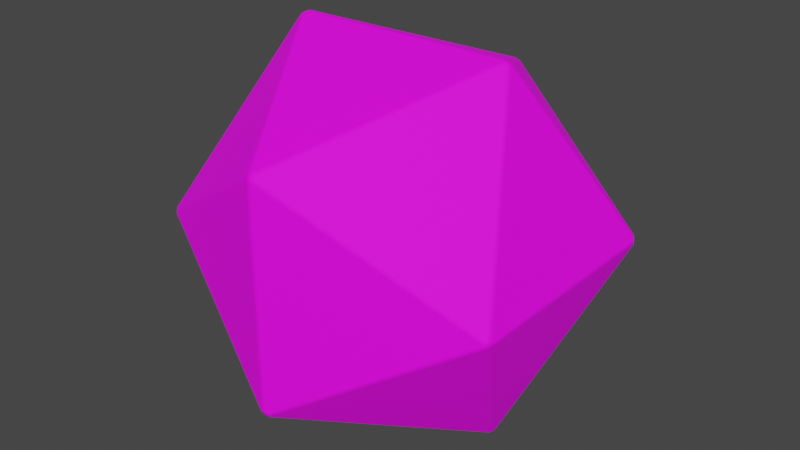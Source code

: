 # Source: d20s.blend  (saved by Blender 4.1.24; exported with 4.5.12 LTS)
import bpy
from mathutils import Matrix  # noqa: F401  (used for matrix-valued properties, if any)

bpy.ops.wm.read_factory_settings(use_empty=True)
scene = bpy.context.scene
scene.name = 'Scene'

# ---- images (referenced by path relative to the original .blend; pixels are not part of the script)
import os
ASSET_DIR = os.environ.get("B2B_ASSET_DIR", "")  # directory of the original .blend (textures are referenced by path, not embedded)
HERE = os.path.dirname(os.path.abspath(__file__))  # packed textures are extracted next to this script under _unpacked/

def load_image(name, relpath, width, height, colorspace="sRGB"):
    """Load a texture the original file referenced (path relative to the .blend, or extracted next to this script)."""
    p = next((c for c in (os.path.join(HERE, relpath), os.path.join(ASSET_DIR, relpath)) if relpath and os.path.exists(c)), "")
    if p:
        img = bpy.data.images.load(p, check_existing=True)
        img.name = name
    else:  # same state as the original file: an image datablock whose file is absent (Cycles renders it pink)
        img = bpy.data.images.new(name, width, height)
        img.source = "FILE"
        img.filepath = "//" + (relpath or name)
    img.colorspace_settings.name = colorspace
    return img
img_d20_uv_png = load_image('d20_uv.png', 'd20_uv.png', 1024, 1024, 'sRGB')
img_d20_bump_png = load_image('d20_bump.png', 'd20_bump.png', 1024, 1024, 'sRGB')
img_d20_coat_png = load_image('d20_coat.png', 'd20_coat.png', 1024, 1024, 'sRGB')

# ---- materials (node trees are filled in below, after node groups)
mat_material_0 = bpy.data.materials.new('Material_0')
mat_material_0.surface_render_method = 'BLENDED'
mat_material_0.blend_method = 'BLEND'
mat_material_0.use_backface_culling = True
mat_material_0.use_transparent_shadow = False

# ---- material node trees
mat_material_0.use_nodes = True; mat_material_0.node_tree.nodes.clear()
_N = mat_material_0.node_tree.nodes; _L = mat_material_0.node_tree.links
n0 = _N.new('ShaderNodeBsdfPrincipled'); n0.name = 'Principled BSDF'; n0.location = (10, 300)
n0.distribution = 'GGX'
n0.subsurface_method = 'BURLEY'
n0.inputs[2].default_value = 0.8
n0.inputs[3].default_value = 1.3
n0.inputs[28].default_value = 0.15
n1 = _N.new('ShaderNodeOutputMaterial'); n1.name = 'Material Output'; n1.location = (320, 270)
n2 = _N.new('ShaderNodeMix'); n2.name = 'Mix'; n2.location = (-340, 210)
n2.label = 'Mix Vertex Color'
n2.data_type = 'RGBA'
n2.blend_type = 'MULTIPLY'
n2.inputs[0].default_value = 1.0
n3 = _N.new('ShaderNodeMath'); n3.name = 'Math'; n3.location = (-340, 10)
n3.label = 'Mix Vertex Alpha'
n3.operation = 'MULTIPLY'
n3.inputs[2].default_value = 0.0
n4 = _N.new('ShaderNodeVertexColor'); n4.name = 'Vertex Color'; n4.location = (-650, -30)
n4.layer_name = 'Col'
n5 = _N.new('ShaderNodeTexImage'); n5.name = 'Image Texture'; n5.location = (-920, 210)
n5.label = 'BASE COLOR'
n5.image = img_d20_uv_png
n5.extension = 'EXTEND'
n6 = _N.new('ShaderNodeTexImage'); n6.name = 'Image Texture.001'; n6.location = (-935, -178)
n6.image = img_d20_bump_png
n7 = _N.new('ShaderNodeBump'); n7.name = 'Bump'; n7.location = (-642, -187)
n7.inputs[1].default_value = 1.0
n7.inputs[2].default_value = 1.0
n8 = _N.new('ShaderNodeNormalMap'); n8.name = 'Normal Map'; n8.location = (-453, -201)
n9 = _N.new('ShaderNodeTexImage'); n9.name = 'Image Texture.002'; n9.location = (-538, -408)
n9.image = img_d20_coat_png
_L.new(n0.outputs[0], n1.inputs[0])
_L.new(n2.outputs[2], n0.inputs[0])
_L.new(n3.outputs[0], n0.inputs[4])
_L.new(n4.outputs[0], n2.inputs[7])
_L.new(n4.outputs[1], n3.inputs[1])
_L.new(n5.outputs[0], n2.inputs[6])
_L.new(n5.outputs[1], n3.inputs[0])
_L.new(n6.outputs[0], n7.inputs[3])
_L.new(n7.outputs[0], n8.inputs[1])
_L.new(n9.outputs[0], n0.inputs[27])
n1.is_active_output = True

# ---- world
world_world = bpy.data.worlds.new('World'); scene.world = world_world
world_world.use_nodes = True; world_world.node_tree.nodes.clear()
_N = world_world.node_tree.nodes; _L = world_world.node_tree.links
n0 = _N.new('ShaderNodeOutputWorld'); n0.name = 'World Output'; n0.location = (300, 300)
n1 = _N.new('ShaderNodeBackground'); n1.name = 'Background'; n1.location = (10, 300)
n1.inputs[0].default_value = (0.05088, 0.05088, 0.05088, 1.0)
_L.new(n1.outputs[0], n0.inputs[0])
n0.is_active_output = True
world_world.color = (0.05088, 0.05088, 0.05088)
world_world.use_sun_shadow = False
world_world.sun_shadow_jitter_overblur = 0.0

# ---- meshes
me_mesh_0 = bpy.data.meshes.new('Mesh_0')
me_mesh_0.from_pydata([(-83.39, -52.33, 2.067), (-53.61, -0.0001969, 82.61), (-84.67, 50.26, 1.277), (-84.67, 50.26, -1.277), (-52.33, -2.067, -83.39), (-1.277, -84.67, -50.26), (-52.33, 2.067, 83.39), (-50.26, -1.278, 84.67), (1.278, -84.67, -50.26), (-2.067, 83.39, -52.33), (83.39, 52.33, 2.067), (84.67, -50.26, 1.277), (53.61, 0.0001969, -82.61), (83.39, 52.33, -2.067), (1.277, 84.67, 50.26), (50.26, 1.278, 84.67), (83.39, -52.33, -2.067), (-50.26, 1.277, -84.67), (-1.278, 84.67, -50.26), (-52.33, -2.067, 83.39), (-82.61, -53.61, 0.0), (-2.067, -83.39, 52.33), (-84.67, -50.26, -1.277), (-84.67, -50.26, 1.277), (-53.61, -0.0001969, -82.61), (-83.39, -52.33, -2.067), (-52.33, 2.067, -83.39), (-2.067, -83.39, -52.33), (-1.277, -84.67, 50.26), (-0.0003034, 82.61, 53.61), (-2.067, 83.39, 52.33), (-83.39, 52.33, 2.067), (50.26, -1.277, 84.67), (-50.26, 1.277, 84.67), (2.067, -83.39, 52.33), (82.61, -53.61, 0.0), (83.39, -52.33, 2.067), (50.26, -1.277, -84.67), (2.067, -83.39, -52.33), (50.26, 1.278, -84.67), (-83.39, 52.33, -2.067), (-82.61, 53.61, 0.0), (52.33, 2.067, 83.39), (53.61, 0.0001969, 82.61), (2.067, 83.39, 52.33), (84.67, -50.26, -1.277), (84.67, 50.26, -1.277), (84.67, 50.26, 1.277), (52.33, -2.067, 83.39), (52.33, 2.067, -83.39), (82.61, 53.61, 0.0), (52.33, -2.067, -83.39), (-50.26, -1.278, -84.67), (1.277, 84.67, -50.26), (2.067, 83.39, -52.33), (-0.0003034, 82.61, -53.61), (-1.278, 84.67, 50.26), (0.0003034, -82.61, -53.61), (1.278, -84.67, 50.26), (0.0003034, -82.61, 53.61)], [], [(0, 21, 19), (23, 1, 2), (22, 3, 24), (25, 4, 27), (20, 5, 28), (31, 6, 30), (7, 59, 32), (58, 8, 35), (57, 52, 37), (26, 40, 9), (10, 44, 42), (47, 43, 11), (46, 45, 12), (13, 49, 54), (50, 53, 14), (15, 29, 33), (36, 48, 34), (51, 16, 38), (55, 39, 17), (56, 18, 41), (47, 10, 42, 43), (14, 44, 10, 50), (15, 42, 44, 29), (56, 14, 53, 18), (36, 11, 43, 48), (18, 9, 40, 41), (51, 12, 45, 16), (17, 26, 9, 55), (55, 54, 49, 39), (22, 23, 2, 3), (34, 58, 35, 36), (46, 13, 50, 10, 47), (39, 37, 52, 17), (16, 35, 8, 38), (13, 46, 12, 49), (29, 30, 6, 33), (57, 27, 4, 52), (38, 57, 37, 51), (31, 2, 1, 6), (41, 31, 30, 56), (50, 13, 54, 53), (48, 32, 59, 34), (23, 0, 19, 1), (33, 7, 32, 15), (28, 21, 0, 20), (25, 22, 24, 4), (7, 19, 21, 59), (20, 25, 27, 5), (26, 24, 3, 40), (46, 47, 11, 45), (33, 6, 1, 19, 7), (40, 3, 2, 31, 41), (12, 51, 37, 39, 49), (34, 59, 21, 28, 58), (8, 5, 27, 57, 38), (42, 15, 32, 48, 43), (44, 14, 56, 30, 29), (24, 26, 17, 52, 4), (9, 18, 53, 54, 55), (22, 25, 20, 0, 23), (58, 28, 5, 8), (35, 16, 45, 11, 36)])
me_mesh_0.polygons.foreach_set('use_smooth', [True] * 62)
_uv = me_mesh_0.uv_layers.new(name='UVMap')
_uv.uv.foreach_set('vector', [0.1254, 0.6424, 0.2498, 0.6424, 0.1876, 0.7502, 0.5002, 0.7668, 0.6247, 0.7668, 0.5625, 0.8746, 0.1253, 0.3921, 0.2498, 0.3921, 0.1875, 0.4999, 0.3753, 0.8919, 0.4998, 0.8919, 0.4375, 0.9997, 0.3753, 0.6422, 0.4998, 0.6422, 0.4375, 0.75, 0.2502, 0.5169, 0.3747, 0.5169, 0.3125, 0.6247, 0.3754, 0.5169, 0.4999, 0.5169, 0.4377, 0.6247, 0.1254, 0.517, 0.2499, 0.517, 0.1876, 0.6248, 0.5006, 0.5172, 0.6251, 0.5172, 0.5628, 0.625, 0.000296, 0.5172, 0.1248, 0.5172, 0.06254, 0.625, 0.000358, 0.3921, 0.1248, 0.3921, 0.0626, 0.4999, 0.2503, 0.8921, 0.3748, 0.8921, 0.3125, 0.9999, 0.5003, 0.6419, 0.6248, 0.6419, 0.5625, 0.7497, 0.2505, 0.6422, 0.3749, 0.6422, 0.3127, 0.75, 0.000222, 0.6419, 0.1247, 0.6419, 0.06247, 0.7497, 0.5002, 0.8919, 0.6247, 0.8919, 0.5624, 0.9997, 0.3754, 0.767, 0.4999, 0.767, 0.4377, 0.8748, 0.1255, 0.7671, 0.25, 0.7671, 0.1877, 0.8749, 0.000249, 0.7672, 0.1247, 0.7672, 0.0625, 0.8751, 0.2502, 0.7672, 0.3747, 0.7672, 0.3125, 0.8751, 0.09772, 0.9965, 0.09634, 0.9965, 0.09634, 0.9424, 0.09772, 0.9424, 0.02961, 0.9965, 0.02824, 0.9965, 0.02824, 0.9424, 0.02961, 0.9424, 0.04474, 0.9362, 0.04337, 0.9362, 0.04337, 0.8821, 0.04474, 0.8821, 0.1053, 0.9965, 0.1039, 0.9965, 0.1039, 0.9424, 0.1053, 0.9424, 0.06607, 0.9424, 0.06745, 0.9424, 0.06745, 0.9965, 0.06607, 0.9965, 0.04474, 0.9965, 0.04337, 0.9965, 0.04337, 0.9424, 0.04474, 0.9424, 0.1053, 0.9362, 0.1039, 0.9362, 0.1039, 0.8821, 0.1053, 0.8821, 0.09015, 0.9965, 0.08877, 0.9965, 0.08877, 0.9424, 0.09015, 0.9424, 0.01447, 0.9362, 0.0131, 0.9362, 0.0131, 0.8821, 0.01447, 0.8821, 0.02204, 0.9965, 0.02067, 0.9965, 0.02067, 0.9424, 0.02204, 0.9424, 0.1115, 0.8821, 0.1128, 0.8821, 0.1128, 0.9362, 0.1115, 0.9362, 0.1212, 0.9765, 0.1212, 0.9779, 0.1199, 0.9783, 0.119, 0.9772, 0.1199, 0.9761, 0.006907, 0.9965, 0.005533, 0.9965, 0.005533, 0.9424, 0.006907, 0.9424, 0.01447, 0.9965, 0.0131, 0.9965, 0.0131, 0.9424, 0.01447, 0.9424, 0.006907, 0.9362, 0.005533, 0.9362, 0.005533, 0.8821, 0.006907, 0.8821, 0.0585, 0.9424, 0.05988, 0.9424, 0.05988, 0.9965, 0.0585, 0.9965, 0.02204, 0.9362, 0.02067, 0.9362, 0.02067, 0.8821, 0.02204, 0.8821, 0.0358, 0.9424, 0.03718, 0.9424, 0.03718, 0.9965, 0.0358, 0.9965, 0.07501, 0.9362, 0.07364, 0.9362, 0.07364, 0.8821, 0.07501, 0.8821, 0.06745, 0.9362, 0.06607, 0.9362, 0.06607, 0.8821, 0.06745, 0.8821, 0.05231, 0.9965, 0.05094, 0.9965, 0.05094, 0.9424, 0.05231, 0.9424, 0.0585, 0.8821, 0.05988, 0.8821, 0.05988, 0.9362, 0.0585, 0.9362, 0.05231, 0.9362, 0.05094, 0.9362, 0.05094, 0.8821, 0.05231, 0.8821, 0.09015, 0.9362, 0.08877, 0.9362, 0.08877, 0.8821, 0.09015, 0.8821, 0.1128, 0.9965, 0.1115, 0.9965, 0.1115, 0.9424, 0.1128, 0.9424, 0.02823, 0.8821, 0.02961, 0.8821, 0.02961, 0.9362, 0.02824, 0.9362, 0.03718, 0.9362, 0.0358, 0.9362, 0.0358, 0.8821, 0.03718, 0.8821, 0.09772, 0.9362, 0.09634, 0.9362, 0.09634, 0.8821, 0.09772, 0.8821, 0.08121, 0.8821, 0.08258, 0.8821, 0.08258, 0.9362, 0.08121, 0.9362, 0.07501, 0.9965, 0.07364, 0.9965, 0.07364, 0.9424, 0.07501, 0.9424, 0.1199, 0.9867, 0.119, 0.9856, 0.1199, 0.9845, 0.1212, 0.9849, 0.1212, 0.9863, 0.1199, 0.9929, 0.1212, 0.9933, 0.1212, 0.9947, 0.1199, 0.9951, 0.119, 0.994, 0.1199, 0.9012, 0.119, 0.9001, 0.1199, 0.899, 0.1212, 0.8994, 0.1212, 0.9008, 0.1212, 0.9681, 0.1212, 0.9695, 0.1199, 0.9699, 0.119, 0.9688, 0.1199, 0.9677, 0.1199, 0.9615, 0.119, 0.9603, 0.1199, 0.9592, 0.1212, 0.9597, 0.1212, 0.961, 0.1212, 0.8826, 0.1212, 0.8839, 0.1199, 0.8844, 0.119, 0.8832, 0.1199, 0.8821, 0.1212, 0.9162, 0.1212, 0.9176, 0.1199, 0.918, 0.119, 0.9169, 0.1199, 0.9158, 0.1212, 0.9092, 0.1199, 0.9096, 0.119, 0.9085, 0.1199, 0.9074, 0.1212, 0.9078, 0.1199, 0.953, 0.119, 0.9519, 0.1199, 0.9508, 0.1212, 0.9512, 0.1212, 0.9526, 0.119, 0.8917, 0.1199, 0.8906, 0.1212, 0.891, 0.1212, 0.8924, 0.1199, 0.8928, 0.08258, 0.9965, 0.08121, 0.9965, 0.08121, 0.9424, 0.08258, 0.9424, 0.119, 0.9435, 0.1199, 0.9424, 0.1212, 0.9428, 0.1212, 0.9442, 0.1199, 0.9446])
_ca = me_mesh_0.color_attributes.new('Col', 'BYTE_COLOR', 'CORNER')
_ca.data.foreach_set('color', [1.0, 1.0, 1.0, 1.0, 1.0, 1.0, 1.0, 1.0, 1.0, 1.0, 1.0, 1.0, 1.0, 1.0, 1.0, 1.0, 1.0, 1.0, 1.0, 1.0, 1.0, 1.0, 1.0, 1.0, 1.0, 1.0, 1.0, 1.0, 1.0, 1.0, 1.0, 1.0, 1.0, 1.0, 1.0, 1.0, 1.0, 1.0, 1.0, 1.0, 1.0, 1.0, 1.0, 1.0, 1.0, 1.0, 1.0, 1.0, 1.0, 1.0, 1.0, 1.0, 1.0, 1.0, 1.0, 1.0, 1.0, 1.0, 1.0, 1.0, 1.0, 1.0, 1.0, 1.0, 1.0, 1.0, 1.0, 1.0, 1.0, 1.0, 1.0, 1.0, 1.0, 1.0, 1.0, 1.0, 1.0, 1.0, 1.0, 1.0, 1.0, 1.0, 1.0, 1.0, 1.0, 1.0, 1.0, 1.0, 1.0, 1.0, 1.0, 1.0, 1.0, 1.0, 1.0, 1.0, 1.0, 1.0, 1.0, 1.0, 1.0, 1.0, 1.0, 1.0, 1.0, 1.0, 1.0, 1.0, 1.0, 1.0, 1.0, 1.0, 1.0, 1.0, 1.0, 1.0, 1.0, 1.0, 1.0, 1.0, 1.0, 1.0, 1.0, 1.0, 1.0, 1.0, 1.0, 1.0, 1.0, 1.0, 1.0, 1.0, 1.0, 1.0, 1.0, 1.0, 1.0, 1.0, 1.0, 1.0, 1.0, 1.0, 1.0, 1.0, 1.0, 1.0, 1.0, 1.0, 1.0, 1.0, 1.0, 1.0, 1.0, 1.0, 1.0, 1.0, 1.0, 1.0, 1.0, 1.0, 1.0, 1.0, 1.0, 1.0, 1.0, 1.0, 1.0, 1.0, 1.0, 1.0, 1.0, 1.0, 1.0, 1.0, 1.0, 1.0, 1.0, 1.0, 1.0, 1.0, 1.0, 1.0, 1.0, 1.0, 1.0, 1.0, 1.0, 1.0, 1.0, 1.0, 1.0, 1.0, 1.0, 1.0, 1.0, 1.0, 1.0, 1.0, 1.0, 1.0, 1.0, 1.0, 1.0, 1.0, 1.0, 1.0, 1.0, 1.0, 1.0, 1.0, 1.0, 1.0, 1.0, 1.0, 1.0, 1.0, 1.0, 1.0, 1.0, 1.0, 1.0, 1.0, 1.0, 1.0, 1.0, 1.0, 1.0, 1.0, 1.0, 1.0, 1.0, 1.0, 1.0, 1.0, 1.0, 1.0, 1.0, 1.0, 1.0, 1.0, 1.0, 1.0, 1.0, 1.0, 1.0, 1.0, 1.0, 1.0, 1.0, 1.0, 1.0, 1.0, 1.0, 1.0, 1.0, 1.0, 1.0, 1.0, 1.0, 1.0, 1.0, 1.0, 1.0, 1.0, 1.0, 1.0, 1.0, 1.0, 1.0, 1.0, 1.0, 1.0, 1.0, 1.0, 1.0, 1.0, 1.0, 1.0, 1.0, 1.0, 1.0, 1.0, 1.0, 1.0, 1.0, 1.0, 1.0, 1.0, 1.0, 1.0, 1.0, 1.0, 1.0, 1.0, 1.0, 1.0, 1.0, 1.0, 1.0, 1.0, 1.0, 1.0, 1.0, 1.0, 1.0, 1.0, 1.0, 1.0, 1.0, 1.0, 1.0, 1.0, 1.0, 1.0, 1.0, 1.0, 1.0, 1.0, 1.0, 1.0, 1.0, 1.0, 1.0, 1.0, 1.0, 1.0, 1.0, 1.0, 1.0, 1.0, 1.0, 1.0, 1.0, 1.0, 1.0, 1.0, 1.0, 1.0, 1.0, 1.0, 1.0, 1.0, 1.0, 1.0, 1.0, 1.0, 1.0, 1.0, 1.0, 1.0, 1.0, 1.0, 1.0, 1.0, 1.0, 1.0, 1.0, 1.0, 1.0, 1.0, 1.0, 1.0, 1.0, 1.0, 1.0, 1.0, 1.0, 1.0, 1.0, 1.0, 1.0, 1.0, 1.0, 1.0, 1.0, 1.0, 1.0, 1.0, 1.0, 1.0, 1.0, 1.0, 1.0, 1.0, 1.0, 1.0, 1.0, 1.0, 1.0, 1.0, 1.0, 1.0, 1.0, 1.0, 1.0, 1.0, 1.0, 1.0, 1.0, 1.0, 1.0, 1.0, 1.0, 1.0, 1.0, 1.0, 1.0, 1.0, 1.0, 1.0, 1.0, 1.0, 1.0, 1.0, 1.0, 1.0, 1.0, 1.0, 1.0, 1.0, 1.0, 1.0, 1.0, 1.0, 1.0, 1.0, 1.0, 1.0, 1.0, 1.0, 1.0, 1.0, 1.0, 1.0, 1.0, 1.0, 1.0, 1.0, 1.0, 1.0, 1.0, 1.0, 1.0, 1.0, 1.0, 1.0, 1.0, 1.0, 1.0, 1.0, 1.0, 1.0, 1.0, 1.0, 1.0, 1.0, 1.0, 1.0, 1.0, 1.0, 1.0, 1.0, 1.0, 1.0, 1.0, 1.0, 1.0, 1.0, 1.0, 1.0, 1.0, 1.0, 1.0, 1.0, 1.0, 1.0, 1.0, 1.0, 1.0, 1.0, 1.0, 1.0, 1.0, 1.0, 1.0, 1.0, 1.0, 1.0, 1.0, 1.0, 1.0, 1.0, 1.0, 1.0, 1.0, 1.0, 1.0, 1.0, 1.0, 1.0, 1.0, 1.0, 1.0, 1.0, 1.0, 1.0, 1.0, 1.0, 1.0, 1.0, 1.0, 1.0, 1.0, 1.0, 1.0, 1.0, 1.0, 1.0, 1.0, 1.0, 1.0, 1.0, 1.0, 1.0, 1.0, 1.0, 1.0, 1.0, 1.0, 1.0, 1.0, 1.0, 1.0, 1.0, 1.0, 1.0, 1.0, 1.0, 1.0, 1.0, 1.0, 1.0, 1.0, 1.0, 1.0, 1.0, 1.0, 1.0, 1.0, 1.0, 1.0, 1.0, 1.0, 1.0, 1.0, 1.0, 1.0, 1.0, 1.0, 1.0, 1.0, 1.0, 1.0, 1.0, 1.0, 1.0, 1.0, 1.0, 1.0, 1.0, 1.0, 1.0, 1.0, 1.0, 1.0, 1.0, 1.0, 1.0, 1.0, 1.0, 1.0, 1.0, 1.0, 1.0, 1.0, 1.0, 1.0, 1.0, 1.0, 1.0, 1.0, 1.0, 1.0, 1.0, 1.0, 1.0, 1.0, 1.0, 1.0, 1.0, 1.0, 1.0, 1.0, 1.0, 1.0, 1.0, 1.0, 1.0, 1.0, 1.0, 1.0, 1.0, 1.0, 1.0, 1.0, 1.0, 1.0, 1.0, 1.0, 1.0, 1.0, 1.0, 1.0, 1.0, 1.0, 1.0, 1.0, 1.0, 1.0, 1.0, 1.0, 1.0, 1.0, 1.0, 1.0, 1.0, 1.0, 1.0, 1.0, 1.0, 1.0, 1.0, 1.0, 1.0, 1.0, 1.0, 1.0, 1.0, 1.0, 1.0, 1.0, 1.0, 1.0, 1.0, 1.0, 1.0, 1.0, 1.0, 1.0, 1.0, 1.0, 1.0, 1.0, 1.0, 1.0, 1.0, 1.0, 1.0, 1.0, 1.0, 1.0, 1.0, 1.0, 1.0, 1.0, 1.0, 1.0, 1.0, 1.0, 1.0, 1.0, 1.0, 1.0, 1.0, 1.0, 1.0, 1.0, 1.0, 1.0, 1.0, 1.0, 1.0, 1.0, 1.0, 1.0, 1.0, 1.0, 1.0, 1.0, 1.0, 1.0, 1.0, 1.0, 1.0, 1.0, 1.0, 1.0, 1.0, 1.0, 1.0, 1.0, 1.0, 1.0, 1.0, 1.0, 1.0, 1.0, 1.0, 1.0, 1.0, 1.0, 1.0, 1.0, 1.0, 1.0, 1.0, 1.0, 1.0, 1.0, 1.0, 1.0, 1.0, 1.0, 1.0, 1.0, 1.0, 1.0, 1.0, 1.0, 1.0, 1.0, 1.0, 1.0, 1.0, 1.0, 1.0, 1.0, 1.0, 1.0, 1.0, 1.0, 1.0, 1.0, 1.0, 1.0, 1.0, 1.0, 1.0, 1.0, 1.0, 1.0, 1.0, 1.0, 1.0, 1.0, 1.0, 1.0, 1.0, 1.0, 1.0, 1.0, 1.0, 1.0, 1.0, 1.0, 1.0, 1.0, 1.0, 1.0, 1.0, 1.0, 1.0, 1.0, 1.0, 1.0, 1.0, 1.0, 1.0, 1.0, 1.0, 1.0, 1.0, 1.0, 1.0, 1.0, 1.0, 1.0, 1.0, 1.0, 1.0, 1.0, 1.0, 1.0, 1.0, 1.0, 1.0, 1.0, 1.0, 1.0, 1.0, 1.0, 1.0, 1.0, 1.0, 1.0, 1.0, 1.0, 1.0, 1.0, 1.0, 1.0, 1.0, 1.0, 1.0, 1.0, 1.0, 1.0, 1.0, 1.0, 1.0, 1.0, 1.0, 1.0, 1.0, 1.0, 1.0, 1.0, 1.0, 1.0, 1.0, 1.0, 1.0, 1.0, 1.0, 1.0, 1.0, 1.0, 1.0, 1.0, 1.0, 1.0, 1.0, 1.0, 1.0, 1.0, 1.0, 1.0, 1.0, 1.0, 1.0, 1.0, 1.0, 1.0, 1.0, 1.0, 1.0, 1.0, 1.0, 1.0, 1.0, 1.0, 1.0, 1.0, 1.0, 1.0, 1.0, 1.0, 1.0, 1.0, 1.0, 1.0, 1.0, 1.0, 1.0, 1.0, 1.0, 1.0, 1.0, 1.0, 1.0, 1.0, 1.0, 1.0, 1.0, 1.0, 1.0, 1.0, 1.0, 1.0, 1.0, 1.0, 1.0, 1.0, 1.0, 1.0, 1.0, 1.0, 1.0, 1.0, 1.0, 1.0, 1.0, 1.0, 1.0, 1.0, 1.0, 1.0, 1.0, 1.0, 1.0, 1.0, 1.0, 1.0, 1.0, 1.0, 1.0, 1.0, 1.0, 1.0, 1.0, 1.0, 1.0, 1.0, 1.0, 1.0, 1.0, 1.0, 1.0, 1.0, 1.0, 1.0, 1.0, 1.0, 1.0, 1.0, 1.0, 1.0, 1.0, 1.0, 1.0, 1.0, 1.0, 1.0, 1.0, 1.0, 1.0, 1.0, 1.0, 1.0, 1.0])
me_mesh_0.materials.append(mat_material_0)
me_mesh_0.use_remesh_fix_poles = True
me_mesh_0.use_remesh_preserve_attributes = False
me_mesh_0.update()
me_mesh_0.normals_split_custom_set([tuple(v) for v in zip(*[iter([-0.743, -0.584, 0.3268, -0.3268, -0.743, 0.584, -0.584, -0.3268, 0.743, -0.945, -0.2573, 0.202, -0.786, -2.856e-06, 0.6182, -0.945, 0.2573, 0.202, -0.945, -0.2573, -0.202, -0.945, 0.2573, -0.202, -0.786, -2.742e-06, -0.6182, -0.743, -0.584, -0.3268, -0.584, -0.3268, -0.743, -0.3268, -0.743, -0.584, -0.6182, -0.786, -3.583e-07, -0.202, -0.945, -0.2573, -0.202, -0.945, 0.2573, -0.743, 0.584, 0.3268, -0.584, 0.3268, 0.743, -0.3268, 0.743, 0.584, -0.2573, -0.202, 0.945, 3.433e-06, -0.6182, 0.786, 0.2573, -0.202, 0.945, 0.202, -0.945, 0.2573, 0.202, -0.945, -0.2573, 0.6182, -0.786, 2.233e-07, 3.303e-06, -0.6182, -0.786, -0.2573, -0.202, -0.945, 0.2573, -0.202, -0.945, -0.584, 0.3268, -0.743, -0.743, 0.584, -0.3268, -0.3268, 0.743, -0.584, 0.743, 0.584, 0.3268, 0.3268, 0.743, 0.584, 0.584, 0.3268, 0.743, 0.945, 0.2573, 0.202, 0.786, 2.633e-06, 0.6182, 0.945, -0.2573, 0.202, 0.945, 0.2573, -0.202, 0.945, -0.2573, -0.202, 0.786, 2.742e-06, -0.6182, 0.743, 0.584, -0.3268, 0.584, 0.3268, -0.743, 0.3268, 0.743, -0.584, 0.6182, 0.786, -3.583e-07, 0.202, 0.945, -0.2573, 0.202, 0.945, 0.2573, 0.2573, 0.202, 0.945, -3.521e-06, 0.6182, 0.786, -0.2573, 0.202, 0.945, 0.743, -0.584, 0.3268, 0.584, -0.3268, 0.743, 0.3268, -0.743, 0.584, 0.584, -0.3268, -0.743, 0.743, -0.584, -0.3268, 0.3268, -0.743, -0.584, -3.069e-06, 0.6182, -0.786, 0.2573, 0.202, -0.945, -0.2573, 0.202, -0.945, -0.202, 0.945, 0.2573, -0.202, 0.945, -0.2573, -0.6182, 0.786, -2.233e-07, 0.945, 0.2573, 0.202, 0.743, 0.584, 0.3268, 0.584, 0.3268, 0.743, 0.786, 2.633e-06, 0.6182, 0.202, 0.945, 0.2573, 0.3268, 0.743, 0.584, 0.743, 0.584, 0.3268, 0.6182, 0.786, -3.583e-07, 0.2573, 0.202, 0.945, 0.584, 0.3268, 0.743, 0.3268, 0.743, 0.584, -3.521e-06, 0.6182, 0.786, -0.202, 0.945, 0.2573, 0.202, 0.945, 0.2573, 0.202, 0.945, -0.2573, -0.202, 0.945, -0.2573, 0.743, -0.584, 0.3268, 0.945, -0.2573, 0.202, 0.786, 2.633e-06, 0.6182, 0.584, -0.3268, 0.743, -0.202, 0.945, -0.2573, -0.3268, 0.743, -0.584, -0.743, 0.584, -0.3268, -0.6182, 0.786, -2.233e-07, 0.584, -0.3268, -0.743, 0.786, 2.742e-06, -0.6182, 0.945, -0.2573, -0.202, 0.743, -0.584, -0.3268, -0.2573, 0.202, -0.945, -0.584, 0.3268, -0.743, -0.3268, 0.743, -0.584, -3.069e-06, 0.6182, -0.786, -3.069e-06, 0.6182, -0.786, 0.3268, 0.743, -0.584, 0.584, 0.3268, -0.743, 0.2573, 0.202, -0.945, -0.945, -0.2573, -0.202, -0.945, -0.2573, 0.202, -0.945, 0.2573, 0.202, -0.945, 0.2573, -0.202, 0.3268, -0.743, 0.584, 0.202, -0.945, 0.2573, 0.6182, -0.786, 2.233e-07, 0.743, -0.584, 0.3268, 0.945, 0.2573, -0.202, 0.743, 0.584, -0.3268, 0.6182, 0.786, -3.583e-07, 0.743, 0.584, 0.3268, 0.945, 0.2573, 0.202, 0.2573, 0.202, -0.945, 0.2573, -0.202, -0.945, -0.2573, -0.202, -0.945, -0.2573, 0.202, -0.945, 0.743, -0.584, -0.3268, 0.6182, -0.786, 2.233e-07, 0.202, -0.945, -0.2573, 0.3268, -0.743, -0.584, 0.743, 0.584, -0.3268, 0.945, 0.2573, -0.202, 0.786, 2.742e-06, -0.6182, 0.584, 0.3268, -0.743, -3.521e-06, 0.6182, 0.786, -0.3268, 0.743, 0.584, -0.584, 0.3268, 0.743, -0.2573, 0.202, 0.945, 3.303e-06, -0.6182, -0.786, -0.3268, -0.743, -0.584, -0.584, -0.3268, -0.743, -0.2573, -0.202, -0.945, 0.3268, -0.743, -0.584, 3.303e-06, -0.6182, -0.786, 0.2573, -0.202, -0.945, 0.584, -0.3268, -0.743, -0.743, 0.584, 0.3268, -0.945, 0.2573, 0.202, -0.786, -2.856e-06, 0.6182, -0.584, 0.3268, 0.743, -0.6182, 0.786, -2.233e-07, -0.743, 0.584, 0.3268, -0.3268, 0.743, 0.584, -0.202, 0.945, 0.2573, 0.6182, 0.786, -3.583e-07, 0.743, 0.584, -0.3268, 0.3268, 0.743, -0.584, 0.202, 0.945, -0.2573, 0.584, -0.3268, 0.743, 0.2573, -0.202, 0.945, 3.433e-06, -0.6182, 0.786, 0.3268, -0.743, 0.584, -0.945, -0.2573, 0.202, -0.743, -0.584, 0.3268, -0.584, -0.3268, 0.743, -0.786, -2.856e-06, 0.6182, -0.2573, 0.202, 0.945, -0.2573, -0.202, 0.945, 0.2573, -0.202, 0.945, 0.2573, 0.202, 0.945, -0.202, -0.945, 0.2573, -0.3268, -0.743, 0.584, -0.743, -0.584, 0.3268, -0.6182, -0.786, -3.583e-07, -0.743, -0.584, -0.3268, -0.945, -0.2573, -0.202, -0.786, -2.742e-06, -0.6182, -0.584, -0.3268, -0.743, -0.2573, -0.202, 0.945, -0.584, -0.3268, 0.743, -0.3268, -0.743, 0.584, 3.433e-06, -0.6182, 0.786, -0.6182, -0.786, -3.583e-07, -0.743, -0.584, -0.3268, -0.3268, -0.743, -0.584, -0.202, -0.945, -0.2573, -0.584, 0.3268, -0.743, -0.786, -2.742e-06, -0.6182, -0.945, 0.2573, -0.202, -0.743, 0.584, -0.3268, 0.945, 0.2573, -0.202, 0.945, 0.2573, 0.202, 0.945, -0.2573, 0.202, 0.945, -0.2573, -0.202, -0.2573, 0.202, 0.945, -0.584, 0.3268, 0.743, -0.786, -2.856e-06, 0.6182, -0.584, -0.3268, 0.743, -0.2573, -0.202, 0.945, -0.743, 0.584, -0.3268, -0.945, 0.2573, -0.202, -0.945, 0.2573, 0.202, -0.743, 0.584, 0.3268, -0.6182, 0.786, -2.233e-07, 0.786, 2.742e-06, -0.6182, 0.584, -0.3268, -0.743, 0.2573, -0.202, -0.945, 0.2573, 0.202, -0.945, 0.584, 0.3268, -0.743, 0.3268, -0.743, 0.584, 3.433e-06, -0.6182, 0.786, -0.3268, -0.743, 0.584, -0.202, -0.945, 0.2573, 0.202, -0.945, 0.2573, 0.202, -0.945, -0.2573, -0.202, -0.945, -0.2573, -0.3268, -0.743, -0.584, 3.303e-06, -0.6182, -0.786, 0.3268, -0.743, -0.584, 0.584, 0.3268, 0.743, 0.2573, 0.202, 0.945, 0.2573, -0.202, 0.945, 0.584, -0.3268, 0.743, 0.786, 2.633e-06, 0.6182, 0.3268, 0.743, 0.584, 0.202, 0.945, 0.2573, -0.202, 0.945, 0.2573, -0.3268, 0.743, 0.584, -3.521e-06, 0.6182, 0.786, -0.786, -2.742e-06, -0.6182, -0.584, 0.3268, -0.743, -0.2573, 0.202, -0.945, -0.2573, -0.202, -0.945, -0.584, -0.3268, -0.743, -0.3268, 0.743, -0.584, -0.202, 0.945, -0.2573, 0.202, 0.945, -0.2573, 0.3268, 0.743, -0.584, -3.069e-06, 0.6182, -0.786, -0.945, -0.2573, -0.202, -0.743, -0.584, -0.3268, -0.6182, -0.786, -3.583e-07, -0.743, -0.584, 0.3268, -0.945, -0.2573, 0.202, 0.202, -0.945, 0.2573, -0.202, -0.945, 0.2573, -0.202, -0.945, -0.2573, 0.202, -0.945, -0.2573, 0.6182, -0.786, 2.233e-07, 0.743, -0.584, -0.3268, 0.945, -0.2573, -0.202, 0.945, -0.2573, 0.202, 0.743, -0.584, 0.3268])] * 3)])

# ---- objects
ob_mesh_0 = bpy.data.objects.new('Mesh_0', me_mesh_0)

# ---- transforms, parenting, visibility, modifiers, constraints
ob_mesh_0.location = (0.0, 0.0, 0.0)
ob_mesh_0.rotation_mode = 'QUATERNION'
ob_mesh_0.rotation_quaternion = (1.0, 0.0, 0.0, 0.0)
ob_mesh_0.lineart.crease_threshold = 0.0
_m = ob_mesh_0.modifiers.new('WeightedNormal', 'WEIGHTED_NORMAL')
_m = ob_mesh_0.modifiers.new('Triangulate', 'TRIANGULATE')
_m.keep_custom_normals = True

# ---- collection membership
scene.collection.objects.link(ob_mesh_0)

# ---- scene / render settings (as saved in the file)
scene.frame_start = 1; scene.frame_end = 250; scene.frame_set(134)
scene.render.engine = 'BLENDER_EEVEE_NEXT'
scene.render.use_motion_blur = True
scene.render.use_high_quality_normals = True
scene.cycles.samples = 128
scene.cycles.sampling_pattern = 'TABULATED_SOBOL'
scene.cycles.use_light_tree = False
scene.eevee.use_volumetric_shadows = True
scene.eevee.use_gtao = True
scene.eevee.ray_tracing_options.trace_max_roughness = 0.0
scene.eevee.use_raytracing = True
scene.view_settings.view_transform = 'Filmic'
bpy.context.view_layer.update()

# ---- added for rendering (the .blend has no active camera and no usable light): camera, sun
cam_auto = bpy.data.cameras.new('AutoCamera')
cam_auto.lens = 50.0
cam_auto.sensor_width = 36.0
cam_auto.clip_end = 4762.71
ob_auto_camera = bpy.data.objects.new('AutoCamera', cam_auto)
scene.collection.objects.link(ob_auto_camera)
ob_auto_camera.location = (271.381, -325.657, 217.104)
ob_auto_camera.rotation_euler = (1.09748, -7.21219e-08, 0.694738)
scene.camera = ob_auto_camera
light_auto_sun = bpy.data.lights.new('AutoSun', 'SUN')
light_auto_sun.energy = 3.0
light_auto_sun.angle = 0.0523599
ob_auto_sun = bpy.data.objects.new('AutoSun', light_auto_sun)
scene.collection.objects.link(ob_auto_sun)
ob_auto_sun.rotation_euler = (0.872665, 0.174533, 0.523599)
bpy.context.view_layer.update()
